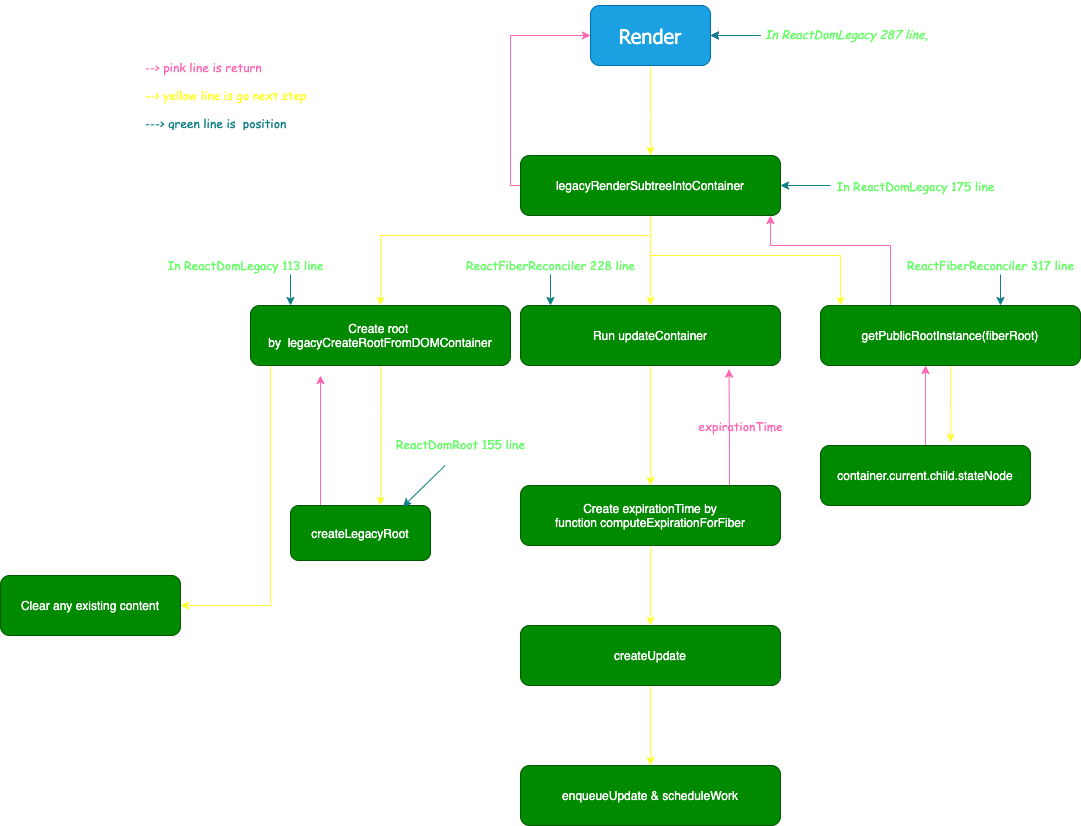

The diagram above was exported from draw.io. Its source (the exported page's mxGraphModel, read from the mxfile embedded in the PNG):
<mxGraphModel dx="2036" dy="859" grid="1" gridSize="10" guides="1" tooltips="1" connect="1" arrows="1" fold="1" page="1" pageScale="1" pageWidth="850" pageHeight="1100" math="0" shadow="0">
  <root>
    <mxCell id="0" />
    <mxCell id="1" parent="0" />
    <mxCell id="4" value="" style="edgeStyle=orthogonalEdgeStyle;rounded=0;orthogonalLoop=1;jettySize=auto;html=1;strokeColor=#FFFF33;" edge="1" parent="1" source="2" target="3">
      <mxGeometry relative="1" as="geometry">
        <Array as="points">
          <mxPoint x="410" y="160" />
          <mxPoint x="410" y="160" />
        </Array>
      </mxGeometry>
    </mxCell>
    <mxCell id="2" value="&lt;font style=&quot;font-size: 20px&quot; face=&quot;Tahoma&quot;&gt;Render&lt;/font&gt;" style="rounded=1;whiteSpace=wrap;html=1;fillColor=#1ba1e2;strokeColor=#006EAF;fontColor=#ffffff;" vertex="1" parent="1">
      <mxGeometry x="350" y="50" width="120" height="60" as="geometry" />
    </mxCell>
    <mxCell id="15" value="" style="edgeStyle=orthogonalEdgeStyle;rounded=0;orthogonalLoop=1;jettySize=auto;html=1;labelBackgroundColor=#ffffff;fontFamily=Comic Sans MS;fontColor=#000000;strokeColor=#FF66B3;" edge="1" parent="1" source="3" target="2">
      <mxGeometry relative="1" as="geometry">
        <Array as="points">
          <mxPoint x="270" y="230" />
          <mxPoint x="270" y="80" />
        </Array>
      </mxGeometry>
    </mxCell>
    <mxCell id="24" value="" style="edgeStyle=orthogonalEdgeStyle;rounded=0;orthogonalLoop=1;jettySize=auto;html=1;labelBackgroundColor=#ffffff;strokeColor=#FFFF33;fontFamily=Comic Sans MS;fontColor=#000000;" edge="1" parent="1" source="3" target="23">
      <mxGeometry relative="1" as="geometry">
        <Array as="points">
          <mxPoint x="410" y="280" />
          <mxPoint x="140" y="280" />
        </Array>
      </mxGeometry>
    </mxCell>
    <mxCell id="27" value="" style="edgeStyle=orthogonalEdgeStyle;rounded=0;orthogonalLoop=1;jettySize=auto;html=1;labelBackgroundColor=#ffffff;strokeColor=#FFFF33;fontFamily=Comic Sans MS;fontColor=#000000;" edge="1" parent="1" source="3" target="26">
      <mxGeometry relative="1" as="geometry">
        <Array as="points">
          <mxPoint x="410" y="300" />
          <mxPoint x="600" y="300" />
        </Array>
      </mxGeometry>
    </mxCell>
    <mxCell id="32" value="" style="edgeStyle=orthogonalEdgeStyle;rounded=0;orthogonalLoop=1;jettySize=auto;html=1;labelBackgroundColor=#ffffff;strokeColor=#FFFF33;fontFamily=Comic Sans MS;fontColor=#000000;" edge="1" parent="1" source="3" target="31">
      <mxGeometry relative="1" as="geometry" />
    </mxCell>
    <mxCell id="3" value="legacyRenderSubtreeIntoContainer" style="rounded=1;fillColor=#008a00;strokeColor=#005700;fontColor=#ffffff;fontStyle=0;verticalAlign=middle;whiteSpace=wrap;" vertex="1" parent="1">
      <mxGeometry x="280" y="200" width="260" height="60" as="geometry" />
    </mxCell>
    <mxCell id="70" value="" style="edgeStyle=orthogonalEdgeStyle;rounded=0;orthogonalLoop=1;jettySize=auto;html=1;labelBackgroundColor=#ffffff;strokeColor=#FFFF33;fontFamily=Comic Sans MS;fontColor=#000000;" edge="1" parent="1" source="31" target="69">
      <mxGeometry relative="1" as="geometry" />
    </mxCell>
    <mxCell id="31" value="Run updateContainer" style="rounded=1;fillColor=#008a00;strokeColor=#005700;fontColor=#ffffff;fontStyle=0;verticalAlign=middle;whiteSpace=wrap;" vertex="1" parent="1">
      <mxGeometry x="280" y="350" width="260" height="60" as="geometry" />
    </mxCell>
    <mxCell id="72" value="" style="edgeStyle=orthogonalEdgeStyle;rounded=0;orthogonalLoop=1;jettySize=auto;html=1;labelBackgroundColor=#ffffff;strokeColor=#FFFF33;fontFamily=Comic Sans MS;fontColor=#000000;" edge="1" parent="1" source="69" target="71">
      <mxGeometry relative="1" as="geometry" />
    </mxCell>
    <mxCell id="75" style="edgeStyle=orthogonalEdgeStyle;rounded=0;orthogonalLoop=1;jettySize=auto;html=1;entryX=0.864;entryY=1.06;entryDx=0;entryDy=0;entryPerimeter=0;labelBackgroundColor=#ffffff;strokeColor=none;fontFamily=Comic Sans MS;fontColor=#000000;" edge="1" parent="1" source="77" target="31">
      <mxGeometry relative="1" as="geometry">
        <Array as="points">
          <mxPoint x="505" y="510" />
        </Array>
      </mxGeometry>
    </mxCell>
    <mxCell id="76" style="edgeStyle=orthogonalEdgeStyle;rounded=0;orthogonalLoop=1;jettySize=auto;html=1;entryX=0.802;entryY=1.06;entryDx=0;entryDy=0;entryPerimeter=0;labelBackgroundColor=#ffffff;strokeColor=#FF66B3;fontFamily=Comic Sans MS;fontColor=#000000;" edge="1" parent="1" source="69" target="31">
      <mxGeometry relative="1" as="geometry">
        <Array as="points">
          <mxPoint x="489" y="500" />
          <mxPoint x="489" y="500" />
        </Array>
      </mxGeometry>
    </mxCell>
    <mxCell id="69" value="Create expirationTime by function computeExpirationForFiber" style="rounded=1;fillColor=#008a00;strokeColor=#005700;fontColor=#ffffff;fontStyle=0;verticalAlign=middle;whiteSpace=wrap;" vertex="1" parent="1">
      <mxGeometry x="280" y="530" width="260" height="60" as="geometry" />
    </mxCell>
    <mxCell id="74" value="" style="edgeStyle=orthogonalEdgeStyle;rounded=0;orthogonalLoop=1;jettySize=auto;html=1;labelBackgroundColor=#ffffff;strokeColor=#FFFF33;fontFamily=Comic Sans MS;fontColor=#000000;" edge="1" parent="1" source="71" target="73">
      <mxGeometry relative="1" as="geometry" />
    </mxCell>
    <mxCell id="71" value="createUpdate" style="rounded=1;fillColor=#008a00;strokeColor=#005700;fontColor=#ffffff;fontStyle=0;verticalAlign=middle;whiteSpace=wrap;" vertex="1" parent="1">
      <mxGeometry x="280" y="670" width="260" height="60" as="geometry" />
    </mxCell>
    <mxCell id="73" value="enqueueUpdate &amp; scheduleWork" style="rounded=1;fillColor=#008a00;strokeColor=#005700;fontColor=#ffffff;fontStyle=0;verticalAlign=middle;whiteSpace=wrap;" vertex="1" parent="1">
      <mxGeometry x="280" y="810" width="260" height="60" as="geometry" />
    </mxCell>
    <mxCell id="29" value="" style="edgeStyle=orthogonalEdgeStyle;rounded=0;orthogonalLoop=1;jettySize=auto;html=1;labelBackgroundColor=#ffffff;strokeColor=#FF66B3;fontFamily=Comic Sans MS;fontColor=#000000;" edge="1" parent="1" source="26" target="3">
      <mxGeometry relative="1" as="geometry">
        <Array as="points">
          <mxPoint x="650" y="290" />
          <mxPoint x="530" y="290" />
        </Array>
      </mxGeometry>
    </mxCell>
    <mxCell id="64" value="" style="edgeStyle=orthogonalEdgeStyle;rounded=0;orthogonalLoop=1;jettySize=auto;html=1;labelBackgroundColor=#ffffff;strokeColor=#FFFF33;fontFamily=Comic Sans MS;fontColor=#000000;entryX=0.62;entryY=-0.053;entryDx=0;entryDy=0;entryPerimeter=0;" edge="1" parent="1" source="26" target="63">
      <mxGeometry relative="1" as="geometry" />
    </mxCell>
    <mxCell id="26" value="getPublicRootInstance(fiberRoot)" style="rounded=1;fillColor=#008a00;strokeColor=#005700;fontColor=#ffffff;fontStyle=0;verticalAlign=middle;whiteSpace=wrap;" vertex="1" parent="1">
      <mxGeometry x="580" y="350" width="260" height="60" as="geometry" />
    </mxCell>
    <mxCell id="66" value="" style="edgeStyle=orthogonalEdgeStyle;rounded=0;orthogonalLoop=1;jettySize=auto;html=1;labelBackgroundColor=#ffffff;strokeColor=#FF66B3;fontFamily=Comic Sans MS;fontColor=#000000;" edge="1" parent="1" source="63" target="26">
      <mxGeometry relative="1" as="geometry">
        <Array as="points">
          <mxPoint x="685" y="430" />
          <mxPoint x="685" y="430" />
        </Array>
      </mxGeometry>
    </mxCell>
    <mxCell id="63" value="container.current.child.stateNode" style="rounded=1;fillColor=#008a00;strokeColor=#005700;fontColor=#ffffff;fontStyle=0;verticalAlign=middle;whiteSpace=wrap;" vertex="1" parent="1">
      <mxGeometry x="580" y="490" width="210" height="60" as="geometry" />
    </mxCell>
    <mxCell id="43" value="" style="edgeStyle=orthogonalEdgeStyle;rounded=0;orthogonalLoop=1;jettySize=auto;html=1;labelBackgroundColor=#ffffff;strokeColor=#FFFF33;fontFamily=Comic Sans MS;fontColor=#000000;" edge="1" parent="1" source="23" target="42">
      <mxGeometry relative="1" as="geometry">
        <Array as="points">
          <mxPoint x="30" y="650" />
        </Array>
      </mxGeometry>
    </mxCell>
    <mxCell id="45" value="" style="edgeStyle=orthogonalEdgeStyle;rounded=0;orthogonalLoop=1;jettySize=auto;html=1;labelBackgroundColor=#ffffff;strokeColor=#FFFF33;fontFamily=Comic Sans MS;fontColor=#000000;" edge="1" parent="1" source="23" target="44">
      <mxGeometry relative="1" as="geometry">
        <Array as="points">
          <mxPoint x="140" y="460" />
          <mxPoint x="140" y="460" />
        </Array>
      </mxGeometry>
    </mxCell>
    <mxCell id="23" value="Create root  by  legacyCreateRootFromDOMContainer" style="rounded=1;fillColor=#008a00;strokeColor=#005700;fontColor=#ffffff;fontStyle=0;verticalAlign=middle;whiteSpace=wrap;" vertex="1" parent="1">
      <mxGeometry x="10" y="350" width="260" height="60" as="geometry" />
    </mxCell>
    <mxCell id="48" value="" style="edgeStyle=orthogonalEdgeStyle;rounded=0;orthogonalLoop=1;jettySize=auto;html=1;labelBackgroundColor=#ffffff;strokeColor=#FF66B3;fontFamily=Comic Sans MS;fontColor=#000000;" edge="1" parent="1" source="44">
      <mxGeometry relative="1" as="geometry">
        <mxPoint x="80" y="420" as="targetPoint" />
        <Array as="points">
          <mxPoint x="80" y="420" />
        </Array>
      </mxGeometry>
    </mxCell>
    <mxCell id="44" value="createLegacyRoot" style="rounded=1;fillColor=#008a00;strokeColor=#005700;fontColor=#ffffff;fontStyle=0;verticalAlign=middle;whiteSpace=wrap;" vertex="1" parent="1">
      <mxGeometry x="50" y="550" width="140" height="55" as="geometry" />
    </mxCell>
    <mxCell id="42" value="Clear any existing content" style="rounded=1;fillColor=#008a00;strokeColor=#005700;fontColor=#ffffff;fontStyle=0;verticalAlign=middle;whiteSpace=wrap;" vertex="1" parent="1">
      <mxGeometry x="-240" y="620" width="180" height="60" as="geometry" />
    </mxCell>
    <mxCell id="13" value="" style="edgeStyle=orthogonalEdgeStyle;rounded=0;orthogonalLoop=1;jettySize=auto;fontColor=#000000;labelBorderColor=none;html=1;labelBackgroundColor=#ffffff;fillColor=#6a00ff;strokeColor=#3700CC;" edge="1" parent="1" source="12" target="2">
      <mxGeometry relative="1" as="geometry" />
    </mxCell>
    <mxCell id="14" value="" style="edgeStyle=orthogonalEdgeStyle;rounded=0;orthogonalLoop=1;jettySize=auto;html=1;labelBackgroundColor=#ffffff;fontFamily=Comic Sans MS;fontColor=#000000;fillColor=#b0e3e6;strokeColor=#0E8088;" edge="1" parent="1" source="12" target="2">
      <mxGeometry relative="1" as="geometry" />
    </mxCell>
    <mxCell id="12" value="&lt;h1&gt;&lt;span style=&quot;font-size: 12px ; font-weight: 400&quot;&gt;&lt;i&gt;&lt;font color=&quot;#66ff66&quot;&gt;In ReactDomLegacy 287 line,&amp;nbsp;&amp;nbsp;&lt;/font&gt;&lt;/i&gt;&lt;/span&gt;&lt;/h1&gt;" style="text;html=1;strokeColor=none;fillColor=none;spacing=5;spacingTop=-20;whiteSpace=wrap;overflow=hidden;rounded=0;labelBorderColor=none;labelBackgroundColor=none;fontFamily=Comic Sans MS;" vertex="1" parent="1">
      <mxGeometry x="520" y="55" width="220" height="50" as="geometry" />
    </mxCell>
    <mxCell id="20" value="" style="edgeStyle=orthogonalEdgeStyle;rounded=0;orthogonalLoop=1;jettySize=auto;html=1;labelBackgroundColor=#ffffff;fontFamily=Comic Sans MS;fontColor=#000000;fillColor=#1ba1e2;strokeColor=#0E8088;" edge="1" parent="1" source="19" target="3">
      <mxGeometry relative="1" as="geometry" />
    </mxCell>
    <mxCell id="19" value="&lt;font color=&quot;#66ff66&quot;&gt;In ReactDomLegacy 175 line&lt;/font&gt;" style="text;html=1;align=center;verticalAlign=middle;resizable=0;points=[];autosize=1;fontFamily=Comic Sans MS;fontColor=#000000;" vertex="1" parent="1">
      <mxGeometry x="590" y="220" width="170" height="20" as="geometry" />
    </mxCell>
    <mxCell id="36" value="" style="edgeStyle=orthogonalEdgeStyle;rounded=0;orthogonalLoop=1;jettySize=auto;html=1;labelBackgroundColor=#ffffff;strokeColor=#0E8088;fontFamily=Comic Sans MS;fontColor=#000000;" edge="1" parent="1" source="34">
      <mxGeometry relative="1" as="geometry">
        <mxPoint x="50" y="350" as="targetPoint" />
        <Array as="points">
          <mxPoint x="50" y="330" />
          <mxPoint x="50" y="330" />
        </Array>
      </mxGeometry>
    </mxCell>
    <mxCell id="34" value="&lt;span style=&quot;color: rgb(102 , 255 , 102)&quot;&gt;In ReactDomLegacy 113 line&lt;/span&gt;" style="text;html=1;align=center;verticalAlign=middle;resizable=0;points=[];autosize=1;fontFamily=Comic Sans MS;fontColor=#000000;" vertex="1" parent="1">
      <mxGeometry x="-80" y="299" width="170" height="20" as="geometry" />
    </mxCell>
    <mxCell id="39" value="" style="edgeStyle=orthogonalEdgeStyle;rounded=0;orthogonalLoop=1;jettySize=auto;html=1;labelBackgroundColor=#ffffff;strokeColor=#0E8088;fontFamily=Comic Sans MS;fontColor=#000000;" edge="1" parent="1" source="38" target="31">
      <mxGeometry relative="1" as="geometry">
        <Array as="points">
          <mxPoint x="350" y="350" />
          <mxPoint x="350" y="350" />
        </Array>
      </mxGeometry>
    </mxCell>
    <mxCell id="38" value="&lt;font color=&quot;#66ff66&quot;&gt;ReactFiberReconciler 228 line&lt;br&gt;&lt;/font&gt;" style="text;html=1;align=center;verticalAlign=middle;resizable=0;points=[];autosize=1;fontFamily=Comic Sans MS;fontColor=#000000;" vertex="1" parent="1">
      <mxGeometry x="220" y="299" width="180" height="20" as="geometry" />
    </mxCell>
    <mxCell id="41" value="" style="edgeStyle=orthogonalEdgeStyle;rounded=0;orthogonalLoop=1;jettySize=auto;html=1;labelBackgroundColor=#ffffff;strokeColor=#0E8088;fontFamily=Comic Sans MS;fontColor=#000000;" edge="1" parent="1" source="40" target="26">
      <mxGeometry relative="1" as="geometry">
        <Array as="points">
          <mxPoint x="760" y="330" />
          <mxPoint x="760" y="330" />
        </Array>
      </mxGeometry>
    </mxCell>
    <mxCell id="40" value="&lt;span style=&quot;color: rgb(102 , 255 , 102)&quot;&gt;ReactFiberReconciler 317 line&lt;/span&gt;" style="text;html=1;align=center;verticalAlign=middle;resizable=0;points=[];autosize=1;fontFamily=Comic Sans MS;fontColor=#000000;" vertex="1" parent="1">
      <mxGeometry x="660" y="299" width="180" height="20" as="geometry" />
    </mxCell>
    <mxCell id="60" value="" style="rounded=0;orthogonalLoop=1;jettySize=auto;html=1;labelBackgroundColor=#ffffff;strokeColor=#0E8088;fontFamily=Comic Sans MS;fontColor=#000000;entryX=0.803;entryY=0.022;entryDx=0;entryDy=0;entryPerimeter=0;" edge="1" parent="1" source="54" target="44">
      <mxGeometry relative="1" as="geometry">
        <mxPoint x="220" y="540" as="targetPoint" />
      </mxGeometry>
    </mxCell>
    <mxCell id="54" value="&lt;font color=&quot;#66ff66&quot;&gt;ReactDomRoot 155 line&lt;br&gt;&lt;br&gt;&lt;/font&gt;" style="text;html=1;align=center;verticalAlign=middle;resizable=0;points=[];autosize=1;fontFamily=Comic Sans MS;fontColor=#000000;" vertex="1" parent="1">
      <mxGeometry x="150" y="480" width="140" height="30" as="geometry" />
    </mxCell>
    <mxCell id="68" value="&lt;h1&gt;&lt;font color=&quot;#ffffff&quot;&gt;LINE RULES&lt;/font&gt;&lt;/h1&gt;&lt;div&gt;&lt;font color=&quot;#ff66b3&quot;&gt;--&amp;gt; pink line is return&amp;nbsp;&lt;/font&gt;&lt;/div&gt;&lt;div&gt;&lt;font color=&quot;#ff66b3&quot;&gt;&lt;br&gt;&lt;/font&gt;&lt;/div&gt;&lt;div&gt;&lt;font color=&quot;#ffff33&quot;&gt;--&amp;gt; yellow line is go next step&lt;/font&gt;&lt;/div&gt;&lt;div&gt;&lt;font color=&quot;#ffff33&quot;&gt;&lt;br&gt;&lt;/font&gt;&lt;/div&gt;&lt;div&gt;&lt;font color=&quot;#0e8088&quot;&gt;---&amp;gt; green line is&amp;nbsp; position&lt;/font&gt;&lt;/div&gt;" style="text;html=1;strokeColor=none;fillColor=none;spacing=5;spacingTop=-20;whiteSpace=wrap;overflow=hidden;rounded=0;labelBackgroundColor=none;fontFamily=Comic Sans MS;fontColor=#000000;" vertex="1" parent="1">
      <mxGeometry x="-100" y="55" width="190" height="135" as="geometry" />
    </mxCell>
    <mxCell id="77" value="&lt;font color=&quot;#ff66b3&quot;&gt;expirationTime&lt;/font&gt;" style="text;html=1;align=center;verticalAlign=middle;resizable=0;points=[];autosize=1;fontFamily=Comic Sans MS;fontColor=#000000;" vertex="1" parent="1">
      <mxGeometry x="450" y="460" width="100" height="20" as="geometry" />
    </mxCell>
    <mxCell id="78" style="edgeStyle=orthogonalEdgeStyle;rounded=0;orthogonalLoop=1;jettySize=auto;html=1;entryX=0.864;entryY=1.06;entryDx=0;entryDy=0;entryPerimeter=0;labelBackgroundColor=#ffffff;strokeColor=none;fontFamily=Comic Sans MS;fontColor=#000000;" edge="1" parent="1" source="69" target="77">
      <mxGeometry relative="1" as="geometry">
        <mxPoint x="505" y="530" as="sourcePoint" />
        <mxPoint x="504.6399999999999" y="413.5999999999999" as="targetPoint" />
        <Array as="points">
          <mxPoint x="505" y="510" />
        </Array>
      </mxGeometry>
    </mxCell>
  </root>
</mxGraphModel>